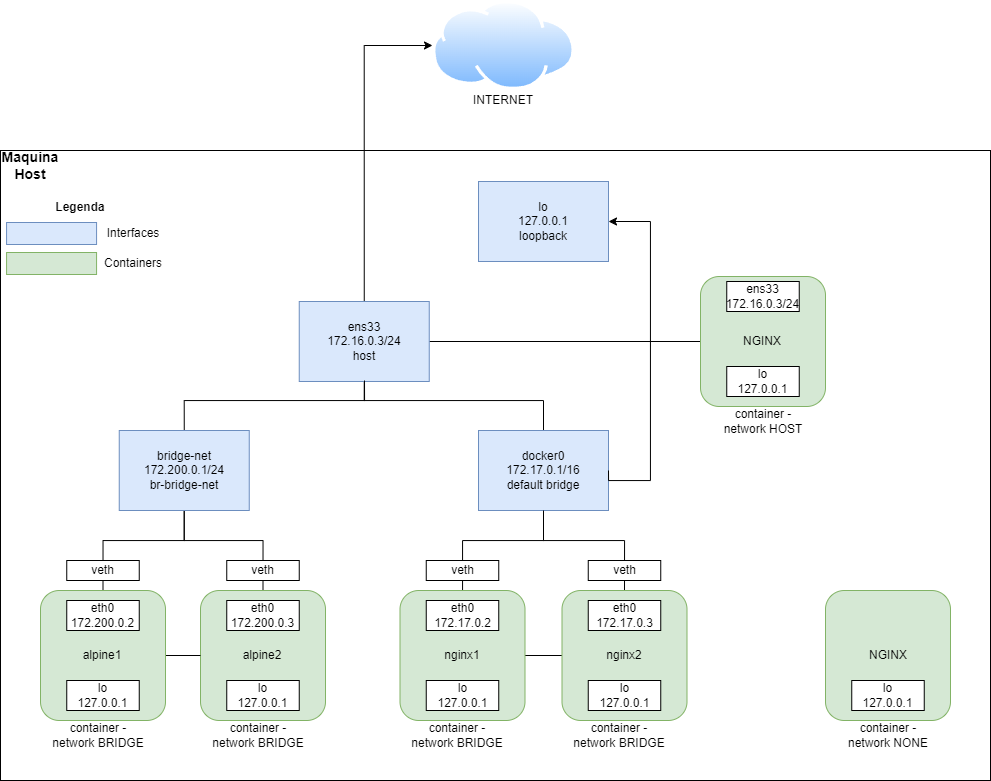

The diagram above was exported from draw.io. Its source (the exported page's mxGraphModel, read from the mxfile embedded in the PNG):
<mxGraphModel dx="3253" dy="896" grid="1" gridSize="10" guides="1" tooltips="1" connect="1" arrows="1" fold="1" page="1" pageScale="1" pageWidth="827" pageHeight="1169" math="0" shadow="0">
  <root>
    <mxCell id="0" />
    <mxCell id="1" parent="0" />
    <mxCell id="YmcmaGYQdwfMbt5AVewo-1" value="" style="rounded=0;whiteSpace=wrap;html=1;" parent="1" vertex="1">
      <mxGeometry x="-500" y="345" width="990" height="630" as="geometry" />
    </mxCell>
    <mxCell id="YmcmaGYQdwfMbt5AVewo-3" value="Maquina Host" style="text;html=1;strokeColor=none;fillColor=none;align=center;verticalAlign=middle;whiteSpace=wrap;rounded=0;fontSize=14;fontStyle=1" parent="1" vertex="1">
      <mxGeometry x="-500" y="345" width="60" height="30" as="geometry" />
    </mxCell>
    <mxCell id="YmcmaGYQdwfMbt5AVewo-6" style="edgeStyle=orthogonalEdgeStyle;rounded=0;orthogonalLoop=1;jettySize=auto;html=1;entryX=0.5;entryY=0;entryDx=0;entryDy=0;exitX=0.5;exitY=1;exitDx=0;exitDy=0;endArrow=none;endFill=0;" parent="1" source="YmcmaGYQdwfMbt5AVewo-4" target="YmcmaGYQdwfMbt5AVewo-5" edge="1">
      <mxGeometry relative="1" as="geometry">
        <Array as="points">
          <mxPoint x="-136" y="595" />
          <mxPoint x="43" y="595" />
        </Array>
      </mxGeometry>
    </mxCell>
    <mxCell id="YmcmaGYQdwfMbt5AVewo-8" style="edgeStyle=orthogonalEdgeStyle;rounded=0;orthogonalLoop=1;jettySize=auto;html=1;exitX=0.5;exitY=0;exitDx=0;exitDy=0;" parent="1" source="YmcmaGYQdwfMbt5AVewo-4" target="YmcmaGYQdwfMbt5AVewo-7" edge="1">
      <mxGeometry relative="1" as="geometry">
        <Array as="points">
          <mxPoint x="-136" y="240" />
        </Array>
      </mxGeometry>
    </mxCell>
    <mxCell id="YmcmaGYQdwfMbt5AVewo-38" style="edgeStyle=orthogonalEdgeStyle;rounded=0;orthogonalLoop=1;jettySize=auto;html=1;endArrow=none;endFill=0;entryX=0;entryY=0.5;entryDx=0;entryDy=0;" parent="1" source="YmcmaGYQdwfMbt5AVewo-4" target="YmcmaGYQdwfMbt5AVewo-34" edge="1">
      <mxGeometry relative="1" as="geometry">
        <mxPoint x="310" y="495" as="targetPoint" />
        <Array as="points" />
      </mxGeometry>
    </mxCell>
    <mxCell id="YmcmaGYQdwfMbt5AVewo-4" value="ens33&lt;br&gt;172.16.0.3/24&lt;br&gt;host" style="rounded=0;whiteSpace=wrap;html=1;fillColor=#dae8fc;strokeColor=#6c8ebf;" parent="1" vertex="1">
      <mxGeometry x="-201.25" y="496" width="130" height="80" as="geometry" />
    </mxCell>
    <mxCell id="YmcmaGYQdwfMbt5AVewo-76" style="edgeStyle=orthogonalEdgeStyle;rounded=0;orthogonalLoop=1;jettySize=auto;html=1;entryX=0.5;entryY=0;entryDx=0;entryDy=0;endArrow=none;endFill=0;" parent="1" source="YmcmaGYQdwfMbt5AVewo-5" target="YmcmaGYQdwfMbt5AVewo-70" edge="1">
      <mxGeometry relative="1" as="geometry">
        <Array as="points">
          <mxPoint x="43" y="735" />
          <mxPoint x="124" y="735" />
        </Array>
      </mxGeometry>
    </mxCell>
    <mxCell id="YmcmaGYQdwfMbt5AVewo-5" value="docker0&lt;br&gt;172.17.0.1/16&lt;br&gt;default bridge" style="rounded=0;whiteSpace=wrap;html=1;fillColor=#dae8fc;strokeColor=#6c8ebf;" parent="1" vertex="1">
      <mxGeometry x="-22" y="625" width="130" height="80" as="geometry" />
    </mxCell>
    <mxCell id="YmcmaGYQdwfMbt5AVewo-7" value="" style="aspect=fixed;perimeter=ellipsePerimeter;html=1;align=center;shadow=0;dashed=0;spacingTop=3;image;image=img/lib/active_directory/internet_cloud.svg;" parent="1" vertex="1">
      <mxGeometry x="-68" y="195" width="142.86" height="90" as="geometry" />
    </mxCell>
    <mxCell id="YmcmaGYQdwfMbt5AVewo-18" style="edgeStyle=orthogonalEdgeStyle;rounded=0;orthogonalLoop=1;jettySize=auto;html=1;entryX=0.5;entryY=1;entryDx=0;entryDy=0;endArrow=none;endFill=0;" parent="1" source="YmcmaGYQdwfMbt5AVewo-17" target="YmcmaGYQdwfMbt5AVewo-5" edge="1">
      <mxGeometry relative="1" as="geometry">
        <Array as="points">
          <mxPoint x="-38" y="735" />
          <mxPoint x="43" y="735" />
        </Array>
      </mxGeometry>
    </mxCell>
    <mxCell id="YmcmaGYQdwfMbt5AVewo-77" style="edgeStyle=orthogonalEdgeStyle;rounded=0;orthogonalLoop=1;jettySize=auto;html=1;endArrow=none;endFill=0;" parent="1" source="YmcmaGYQdwfMbt5AVewo-17" target="YmcmaGYQdwfMbt5AVewo-70" edge="1">
      <mxGeometry relative="1" as="geometry" />
    </mxCell>
    <mxCell id="YmcmaGYQdwfMbt5AVewo-17" value="" style="rounded=1;whiteSpace=wrap;html=1;fillColor=#d5e8d4;strokeColor=#82b366;" parent="1" vertex="1">
      <mxGeometry x="-100.5" y="785" width="125" height="130" as="geometry" />
    </mxCell>
    <mxCell id="YmcmaGYQdwfMbt5AVewo-19" value="veth" style="rounded=0;whiteSpace=wrap;html=1;" parent="1" vertex="1">
      <mxGeometry x="-74.25" y="755" width="72.5" height="20" as="geometry" />
    </mxCell>
    <mxCell id="YmcmaGYQdwfMbt5AVewo-20" value="nginx1" style="text;html=1;strokeColor=none;fillColor=none;align=center;verticalAlign=middle;whiteSpace=wrap;rounded=0;" parent="1" vertex="1">
      <mxGeometry x="-68" y="835" width="60" height="30" as="geometry" />
    </mxCell>
    <mxCell id="YmcmaGYQdwfMbt5AVewo-21" value="eth0&lt;br&gt;172.17.0.2" style="rounded=0;whiteSpace=wrap;html=1;" parent="1" vertex="1">
      <mxGeometry x="-74.25" y="795" width="72.5" height="30" as="geometry" />
    </mxCell>
    <mxCell id="YmcmaGYQdwfMbt5AVewo-22" value="INTERNET" style="text;html=1;strokeColor=none;fillColor=default;align=center;verticalAlign=middle;whiteSpace=wrap;rounded=0;" parent="1" vertex="1">
      <mxGeometry x="-26.569999999999993" y="285" width="60" height="20" as="geometry" />
    </mxCell>
    <mxCell id="YmcmaGYQdwfMbt5AVewo-23" value="lo&lt;br&gt;127.0.0.1&lt;br&gt;loopback" style="rounded=0;whiteSpace=wrap;html=1;fillColor=#dae8fc;strokeColor=#6c8ebf;" parent="1" vertex="1">
      <mxGeometry x="-22" y="376" width="130" height="80" as="geometry" />
    </mxCell>
    <mxCell id="YmcmaGYQdwfMbt5AVewo-25" value="lo&lt;br&gt;127.0.0.1" style="rounded=0;whiteSpace=wrap;html=1;" parent="1" vertex="1">
      <mxGeometry x="-74.25" y="875" width="72.5" height="30" as="geometry" />
    </mxCell>
    <mxCell id="YmcmaGYQdwfMbt5AVewo-26" value="" style="rounded=1;whiteSpace=wrap;html=1;fillColor=#d5e8d4;strokeColor=#82b366;" parent="1" vertex="1">
      <mxGeometry x="325" y="785" width="125" height="130" as="geometry" />
    </mxCell>
    <mxCell id="YmcmaGYQdwfMbt5AVewo-28" value="NGINX" style="text;html=1;strokeColor=none;fillColor=none;align=center;verticalAlign=middle;whiteSpace=wrap;rounded=0;" parent="1" vertex="1">
      <mxGeometry x="357.5" y="835" width="60" height="30" as="geometry" />
    </mxCell>
    <mxCell id="YmcmaGYQdwfMbt5AVewo-30" value="lo&lt;br&gt;127.0.0.1" style="rounded=0;whiteSpace=wrap;html=1;" parent="1" vertex="1">
      <mxGeometry x="351.25" y="875" width="72.5" height="30" as="geometry" />
    </mxCell>
    <mxCell id="YmcmaGYQdwfMbt5AVewo-32" value="container - network NONE" style="text;html=1;strokeColor=none;fillColor=none;align=center;verticalAlign=middle;whiteSpace=wrap;rounded=0;" parent="1" vertex="1">
      <mxGeometry x="338.75" y="915" width="97.5" height="30" as="geometry" />
    </mxCell>
    <mxCell id="YmcmaGYQdwfMbt5AVewo-33" value="container - network BRIDGE" style="text;html=1;strokeColor=none;fillColor=none;align=center;verticalAlign=middle;whiteSpace=wrap;rounded=0;" parent="1" vertex="1">
      <mxGeometry x="-91.93" y="915" width="97.5" height="30" as="geometry" />
    </mxCell>
    <mxCell id="YmcmaGYQdwfMbt5AVewo-88" style="edgeStyle=orthogonalEdgeStyle;rounded=0;orthogonalLoop=1;jettySize=auto;html=1;endArrow=none;endFill=0;entryX=1;entryY=0.5;entryDx=0;entryDy=0;" parent="1" source="YmcmaGYQdwfMbt5AVewo-34" target="YmcmaGYQdwfMbt5AVewo-5" edge="1">
      <mxGeometry relative="1" as="geometry">
        <Array as="points">
          <mxPoint x="150" y="536" />
          <mxPoint x="150" y="675" />
          <mxPoint x="108" y="675" />
        </Array>
        <mxPoint x="70" y="635" as="targetPoint" />
      </mxGeometry>
    </mxCell>
    <mxCell id="aP-J6kkl2rtxIjW7mizO-2" style="edgeStyle=orthogonalEdgeStyle;rounded=0;orthogonalLoop=1;jettySize=auto;html=1;entryX=1;entryY=0.5;entryDx=0;entryDy=0;" edge="1" parent="1" source="YmcmaGYQdwfMbt5AVewo-34" target="YmcmaGYQdwfMbt5AVewo-23">
      <mxGeometry relative="1" as="geometry">
        <Array as="points">
          <mxPoint x="150" y="536" />
          <mxPoint x="150" y="416" />
        </Array>
      </mxGeometry>
    </mxCell>
    <mxCell id="YmcmaGYQdwfMbt5AVewo-34" value="" style="rounded=1;whiteSpace=wrap;html=1;fillColor=#d5e8d4;strokeColor=#82b366;" parent="1" vertex="1">
      <mxGeometry x="200" y="471" width="125" height="130" as="geometry" />
    </mxCell>
    <mxCell id="YmcmaGYQdwfMbt5AVewo-35" value="NGINX" style="text;html=1;strokeColor=none;fillColor=none;align=center;verticalAlign=middle;whiteSpace=wrap;rounded=0;" parent="1" vertex="1">
      <mxGeometry x="232.5" y="521" width="60" height="30" as="geometry" />
    </mxCell>
    <mxCell id="YmcmaGYQdwfMbt5AVewo-36" value="lo&lt;br&gt;127.0.0.1" style="rounded=0;whiteSpace=wrap;html=1;" parent="1" vertex="1">
      <mxGeometry x="226.25" y="561" width="72.5" height="30" as="geometry" />
    </mxCell>
    <mxCell id="YmcmaGYQdwfMbt5AVewo-37" value="container - network HOST" style="text;html=1;strokeColor=none;fillColor=none;align=center;verticalAlign=middle;whiteSpace=wrap;rounded=0;" parent="1" vertex="1">
      <mxGeometry x="213.75" y="601" width="97.5" height="30" as="geometry" />
    </mxCell>
    <mxCell id="YmcmaGYQdwfMbt5AVewo-39" value="ens33&lt;br&gt;172.16.0.3/24" style="rounded=0;whiteSpace=wrap;html=1;" parent="1" vertex="1">
      <mxGeometry x="226.25" y="476" width="72.5" height="30" as="geometry" />
    </mxCell>
    <mxCell id="YmcmaGYQdwfMbt5AVewo-50" style="edgeStyle=orthogonalEdgeStyle;rounded=0;orthogonalLoop=1;jettySize=auto;html=1;endArrow=none;endFill=0;entryX=0.5;entryY=0;entryDx=0;entryDy=0;" parent="1" source="YmcmaGYQdwfMbt5AVewo-42" target="YmcmaGYQdwfMbt5AVewo-44" edge="1">
      <mxGeometry relative="1" as="geometry">
        <Array as="points">
          <mxPoint x="-316" y="735" />
          <mxPoint x="-237" y="735" />
        </Array>
      </mxGeometry>
    </mxCell>
    <mxCell id="YmcmaGYQdwfMbt5AVewo-57" style="edgeStyle=orthogonalEdgeStyle;rounded=0;orthogonalLoop=1;jettySize=auto;html=1;entryX=0.5;entryY=0;entryDx=0;entryDy=0;endArrow=none;endFill=0;" parent="1" source="YmcmaGYQdwfMbt5AVewo-42" target="YmcmaGYQdwfMbt5AVewo-51" edge="1">
      <mxGeometry relative="1" as="geometry">
        <Array as="points">
          <mxPoint x="-316" y="735" />
          <mxPoint x="-397" y="735" />
        </Array>
      </mxGeometry>
    </mxCell>
    <mxCell id="YmcmaGYQdwfMbt5AVewo-87" style="edgeStyle=orthogonalEdgeStyle;rounded=0;orthogonalLoop=1;jettySize=auto;html=1;exitX=0.5;exitY=0;exitDx=0;exitDy=0;endArrow=none;endFill=0;" parent="1" source="YmcmaGYQdwfMbt5AVewo-42" edge="1">
      <mxGeometry relative="1" as="geometry">
        <mxPoint x="-136" y="575" as="targetPoint" />
        <Array as="points">
          <mxPoint x="-316" y="595" />
          <mxPoint x="-136" y="595" />
        </Array>
      </mxGeometry>
    </mxCell>
    <mxCell id="YmcmaGYQdwfMbt5AVewo-42" value="bridge-net&lt;br&gt;172.200.0.1/24&lt;br&gt;br-bridge-net" style="rounded=0;whiteSpace=wrap;html=1;fillColor=#dae8fc;strokeColor=#6c8ebf;" parent="1" vertex="1">
      <mxGeometry x="-381.25" y="625" width="130" height="80" as="geometry" />
    </mxCell>
    <mxCell id="YmcmaGYQdwfMbt5AVewo-44" value="" style="rounded=1;whiteSpace=wrap;html=1;fillColor=#d5e8d4;strokeColor=#82b366;" parent="1" vertex="1">
      <mxGeometry x="-300" y="785" width="125" height="130" as="geometry" />
    </mxCell>
    <mxCell id="YmcmaGYQdwfMbt5AVewo-45" value="veth" style="rounded=0;whiteSpace=wrap;html=1;" parent="1" vertex="1">
      <mxGeometry x="-273.75" y="755" width="72.5" height="20" as="geometry" />
    </mxCell>
    <mxCell id="YmcmaGYQdwfMbt5AVewo-46" value="alpine2" style="text;html=1;strokeColor=none;fillColor=none;align=center;verticalAlign=middle;whiteSpace=wrap;rounded=0;" parent="1" vertex="1">
      <mxGeometry x="-267.5" y="835" width="60" height="30" as="geometry" />
    </mxCell>
    <mxCell id="YmcmaGYQdwfMbt5AVewo-47" value="eth0&lt;br&gt;172.200.0.3" style="rounded=0;whiteSpace=wrap;html=1;" parent="1" vertex="1">
      <mxGeometry x="-273.75" y="795" width="72.5" height="30" as="geometry" />
    </mxCell>
    <mxCell id="YmcmaGYQdwfMbt5AVewo-48" value="lo&lt;br&gt;127.0.0.1" style="rounded=0;whiteSpace=wrap;html=1;" parent="1" vertex="1">
      <mxGeometry x="-273.75" y="875" width="72.5" height="30" as="geometry" />
    </mxCell>
    <mxCell id="YmcmaGYQdwfMbt5AVewo-49" value="container - network BRIDGE" style="text;html=1;strokeColor=none;fillColor=none;align=center;verticalAlign=middle;whiteSpace=wrap;rounded=0;" parent="1" vertex="1">
      <mxGeometry x="-291.43" y="915" width="97.5" height="30" as="geometry" />
    </mxCell>
    <mxCell id="YmcmaGYQdwfMbt5AVewo-69" style="edgeStyle=orthogonalEdgeStyle;rounded=0;orthogonalLoop=1;jettySize=auto;html=1;endArrow=none;endFill=0;" parent="1" source="YmcmaGYQdwfMbt5AVewo-51" target="YmcmaGYQdwfMbt5AVewo-44" edge="1">
      <mxGeometry relative="1" as="geometry" />
    </mxCell>
    <mxCell id="YmcmaGYQdwfMbt5AVewo-51" value="" style="rounded=1;whiteSpace=wrap;html=1;fillColor=#d5e8d4;strokeColor=#82b366;" parent="1" vertex="1">
      <mxGeometry x="-460" y="785" width="125" height="130" as="geometry" />
    </mxCell>
    <mxCell id="YmcmaGYQdwfMbt5AVewo-52" value="veth" style="rounded=0;whiteSpace=wrap;html=1;" parent="1" vertex="1">
      <mxGeometry x="-433.75" y="755" width="72.5" height="20" as="geometry" />
    </mxCell>
    <mxCell id="YmcmaGYQdwfMbt5AVewo-53" value="alpine1" style="text;html=1;strokeColor=none;fillColor=none;align=center;verticalAlign=middle;whiteSpace=wrap;rounded=0;" parent="1" vertex="1">
      <mxGeometry x="-427.5" y="835" width="60" height="30" as="geometry" />
    </mxCell>
    <mxCell id="YmcmaGYQdwfMbt5AVewo-54" value="eth0&lt;br&gt;172.200.0.2" style="rounded=0;whiteSpace=wrap;html=1;" parent="1" vertex="1">
      <mxGeometry x="-433.75" y="795" width="72.5" height="30" as="geometry" />
    </mxCell>
    <mxCell id="YmcmaGYQdwfMbt5AVewo-55" value="lo&lt;br&gt;127.0.0.1" style="rounded=0;whiteSpace=wrap;html=1;" parent="1" vertex="1">
      <mxGeometry x="-433.75" y="875" width="72.5" height="30" as="geometry" />
    </mxCell>
    <mxCell id="YmcmaGYQdwfMbt5AVewo-56" value="container - network BRIDGE" style="text;html=1;strokeColor=none;fillColor=none;align=center;verticalAlign=middle;whiteSpace=wrap;rounded=0;" parent="1" vertex="1">
      <mxGeometry x="-451.43" y="915" width="97.5" height="30" as="geometry" />
    </mxCell>
    <mxCell id="YmcmaGYQdwfMbt5AVewo-70" value="" style="rounded=1;whiteSpace=wrap;html=1;fillColor=#d5e8d4;strokeColor=#82b366;" parent="1" vertex="1">
      <mxGeometry x="61.5" y="785" width="125" height="130" as="geometry" />
    </mxCell>
    <mxCell id="YmcmaGYQdwfMbt5AVewo-71" value="veth" style="rounded=0;whiteSpace=wrap;html=1;" parent="1" vertex="1">
      <mxGeometry x="87.75" y="755" width="72.5" height="20" as="geometry" />
    </mxCell>
    <mxCell id="YmcmaGYQdwfMbt5AVewo-72" value="nginx2" style="text;html=1;strokeColor=none;fillColor=none;align=center;verticalAlign=middle;whiteSpace=wrap;rounded=0;" parent="1" vertex="1">
      <mxGeometry x="94" y="835" width="60" height="30" as="geometry" />
    </mxCell>
    <mxCell id="YmcmaGYQdwfMbt5AVewo-73" value="eth0&lt;br&gt;172.17.0.3" style="rounded=0;whiteSpace=wrap;html=1;" parent="1" vertex="1">
      <mxGeometry x="87.75" y="795" width="72.5" height="30" as="geometry" />
    </mxCell>
    <mxCell id="YmcmaGYQdwfMbt5AVewo-74" value="lo&lt;br&gt;127.0.0.1" style="rounded=0;whiteSpace=wrap;html=1;" parent="1" vertex="1">
      <mxGeometry x="87.75" y="875" width="72.5" height="30" as="geometry" />
    </mxCell>
    <mxCell id="YmcmaGYQdwfMbt5AVewo-75" value="container - network BRIDGE" style="text;html=1;strokeColor=none;fillColor=none;align=center;verticalAlign=middle;whiteSpace=wrap;rounded=0;" parent="1" vertex="1">
      <mxGeometry x="70.07" y="915" width="97.5" height="30" as="geometry" />
    </mxCell>
    <mxCell id="YmcmaGYQdwfMbt5AVewo-89" value="" style="rounded=0;whiteSpace=wrap;html=1;fillColor=#dae8fc;strokeColor=#6c8ebf;" parent="1" vertex="1">
      <mxGeometry x="-493.93" y="417" width="90" height="22" as="geometry" />
    </mxCell>
    <mxCell id="YmcmaGYQdwfMbt5AVewo-91" value="" style="rounded=0;whiteSpace=wrap;html=1;fillColor=#d5e8d4;strokeColor=#82b366;" parent="1" vertex="1">
      <mxGeometry x="-493.93" y="447" width="90" height="22" as="geometry" />
    </mxCell>
    <mxCell id="YmcmaGYQdwfMbt5AVewo-92" value="Interfaces" style="text;html=1;strokeColor=none;fillColor=none;align=center;verticalAlign=middle;whiteSpace=wrap;rounded=0;" parent="1" vertex="1">
      <mxGeometry x="-398.93" y="415" width="63.93" height="26" as="geometry" />
    </mxCell>
    <mxCell id="YmcmaGYQdwfMbt5AVewo-93" value="Containers" style="text;html=1;strokeColor=none;fillColor=none;align=center;verticalAlign=middle;whiteSpace=wrap;rounded=0;" parent="1" vertex="1">
      <mxGeometry x="-398.93" y="445" width="63.93" height="26" as="geometry" />
    </mxCell>
    <mxCell id="aP-J6kkl2rtxIjW7mizO-4" value="Legenda" style="text;html=1;strokeColor=none;fillColor=default;align=center;verticalAlign=middle;whiteSpace=wrap;rounded=0;fontStyle=1" vertex="1" parent="1">
      <mxGeometry x="-450" y="395" width="60" height="14" as="geometry" />
    </mxCell>
  </root>
</mxGraphModel>